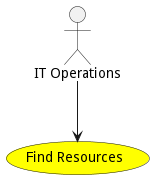

The diagram above was rendered by PlantUML. Its source (embedded in the PNG):
@startuml


usecase "Find Resources" as FindResources #yellow

Actor "IT Operations" as ITOperations

ITOperations --> FindResources











@enduml